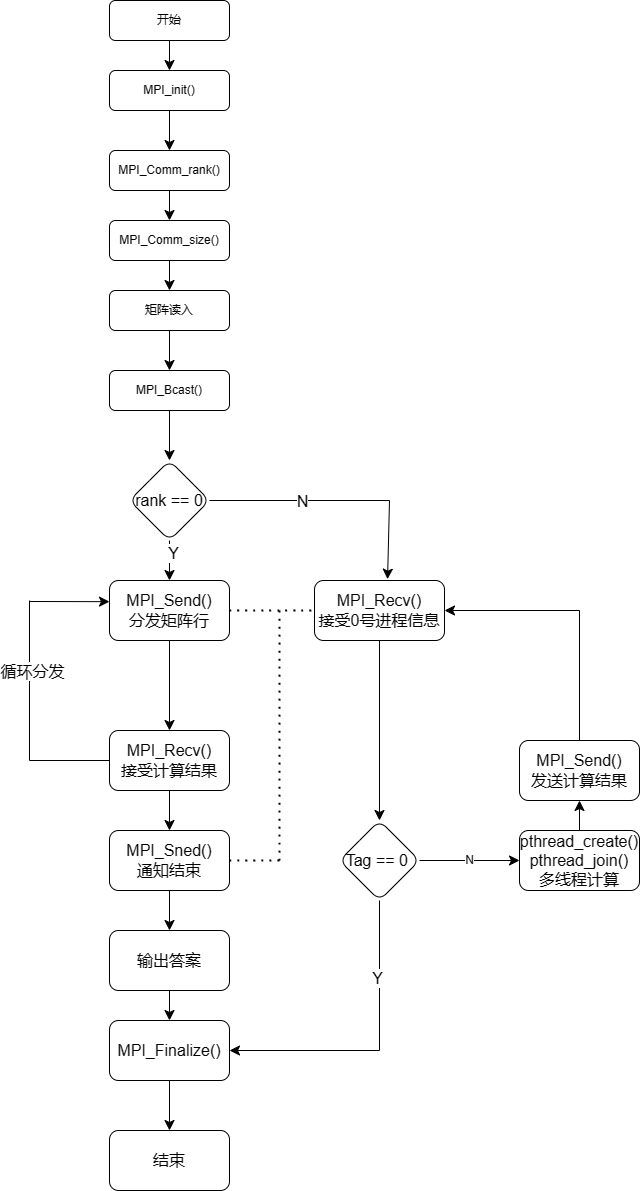

The diagram above was exported from draw.io. Its source (the exported page's mxGraphModel, read from the mxfile embedded in the PNG):
<mxGraphModel dx="2343" dy="1322" grid="1" gridSize="10" guides="1" tooltips="1" connect="1" arrows="1" fold="1" page="1" pageScale="1" pageWidth="827" pageHeight="1169" math="0" shadow="0">
  <root>
    <mxCell id="WIyWlLk6GJQsqaUBKTNV-0" />
    <mxCell id="WIyWlLk6GJQsqaUBKTNV-1" parent="WIyWlLk6GJQsqaUBKTNV-0" />
    <mxCell id="y2yPE-2E8iy_GQuQBq91-1" value="" style="edgeStyle=none;curved=1;rounded=0;orthogonalLoop=1;jettySize=auto;html=1;fontSize=12;startSize=8;endSize=8;" edge="1" parent="WIyWlLk6GJQsqaUBKTNV-1" source="WIyWlLk6GJQsqaUBKTNV-3" target="y2yPE-2E8iy_GQuQBq91-0">
      <mxGeometry relative="1" as="geometry" />
    </mxCell>
    <mxCell id="WIyWlLk6GJQsqaUBKTNV-3" value="开始" style="rounded=1;whiteSpace=wrap;html=1;fontSize=12;glass=0;strokeWidth=1;shadow=0;" parent="WIyWlLk6GJQsqaUBKTNV-1" vertex="1">
      <mxGeometry x="160" y="150" width="120" height="40" as="geometry" />
    </mxCell>
    <mxCell id="y2yPE-2E8iy_GQuQBq91-3" value="" style="edgeStyle=none;curved=1;rounded=0;orthogonalLoop=1;jettySize=auto;html=1;fontSize=12;startSize=8;endSize=8;" edge="1" parent="WIyWlLk6GJQsqaUBKTNV-1" source="y2yPE-2E8iy_GQuQBq91-0" target="y2yPE-2E8iy_GQuQBq91-2">
      <mxGeometry relative="1" as="geometry" />
    </mxCell>
    <mxCell id="y2yPE-2E8iy_GQuQBq91-0" value="MPI_init()" style="rounded=1;whiteSpace=wrap;html=1;fontSize=12;glass=0;strokeWidth=1;shadow=0;" vertex="1" parent="WIyWlLk6GJQsqaUBKTNV-1">
      <mxGeometry x="160" y="220" width="120" height="40" as="geometry" />
    </mxCell>
    <mxCell id="y2yPE-2E8iy_GQuQBq91-5" value="" style="edgeStyle=none;curved=1;rounded=0;orthogonalLoop=1;jettySize=auto;html=1;fontSize=12;startSize=8;endSize=8;" edge="1" parent="WIyWlLk6GJQsqaUBKTNV-1" source="y2yPE-2E8iy_GQuQBq91-2" target="y2yPE-2E8iy_GQuQBq91-4">
      <mxGeometry relative="1" as="geometry" />
    </mxCell>
    <mxCell id="y2yPE-2E8iy_GQuQBq91-2" value="MPI_Comm_rank()" style="rounded=1;whiteSpace=wrap;html=1;fontSize=12;glass=0;strokeWidth=1;shadow=0;" vertex="1" parent="WIyWlLk6GJQsqaUBKTNV-1">
      <mxGeometry x="160" y="300" width="120" height="40" as="geometry" />
    </mxCell>
    <mxCell id="y2yPE-2E8iy_GQuQBq91-7" value="" style="edgeStyle=none;curved=1;rounded=0;orthogonalLoop=1;jettySize=auto;html=1;fontSize=12;startSize=8;endSize=8;" edge="1" parent="WIyWlLk6GJQsqaUBKTNV-1" source="y2yPE-2E8iy_GQuQBq91-4" target="y2yPE-2E8iy_GQuQBq91-6">
      <mxGeometry relative="1" as="geometry" />
    </mxCell>
    <mxCell id="y2yPE-2E8iy_GQuQBq91-4" value="MPI_Comm_size()" style="rounded=1;whiteSpace=wrap;html=1;fontSize=12;glass=0;strokeWidth=1;shadow=0;" vertex="1" parent="WIyWlLk6GJQsqaUBKTNV-1">
      <mxGeometry x="160" y="370" width="120" height="40" as="geometry" />
    </mxCell>
    <mxCell id="y2yPE-2E8iy_GQuQBq91-9" value="" style="edgeStyle=none;curved=1;rounded=0;orthogonalLoop=1;jettySize=auto;html=1;fontSize=12;startSize=8;endSize=8;" edge="1" parent="WIyWlLk6GJQsqaUBKTNV-1" source="y2yPE-2E8iy_GQuQBq91-6" target="y2yPE-2E8iy_GQuQBq91-8">
      <mxGeometry relative="1" as="geometry" />
    </mxCell>
    <mxCell id="y2yPE-2E8iy_GQuQBq91-6" value="矩阵读入" style="rounded=1;whiteSpace=wrap;html=1;fontSize=12;glass=0;strokeWidth=1;shadow=0;" vertex="1" parent="WIyWlLk6GJQsqaUBKTNV-1">
      <mxGeometry x="160" y="440" width="120" height="40" as="geometry" />
    </mxCell>
    <mxCell id="y2yPE-2E8iy_GQuQBq91-11" value="" style="edgeStyle=none;curved=1;rounded=0;orthogonalLoop=1;jettySize=auto;html=1;fontSize=12;startSize=8;endSize=8;" edge="1" parent="WIyWlLk6GJQsqaUBKTNV-1" source="y2yPE-2E8iy_GQuQBq91-8" target="y2yPE-2E8iy_GQuQBq91-10">
      <mxGeometry relative="1" as="geometry" />
    </mxCell>
    <mxCell id="y2yPE-2E8iy_GQuQBq91-8" value="MPI_Bcast()" style="rounded=1;whiteSpace=wrap;html=1;fontSize=12;glass=0;strokeWidth=1;shadow=0;" vertex="1" parent="WIyWlLk6GJQsqaUBKTNV-1">
      <mxGeometry x="160" y="520" width="120" height="40" as="geometry" />
    </mxCell>
    <mxCell id="y2yPE-2E8iy_GQuQBq91-15" value="" style="edgeStyle=none;curved=1;rounded=0;orthogonalLoop=1;jettySize=auto;html=1;fontSize=12;startSize=8;endSize=8;" edge="1" parent="WIyWlLk6GJQsqaUBKTNV-1" source="y2yPE-2E8iy_GQuQBq91-10" target="y2yPE-2E8iy_GQuQBq91-14">
      <mxGeometry relative="1" as="geometry" />
    </mxCell>
    <mxCell id="y2yPE-2E8iy_GQuQBq91-37" value="Y" style="edgeLabel;html=1;align=center;verticalAlign=middle;resizable=0;points=[];fontSize=16;" vertex="1" connectable="0" parent="y2yPE-2E8iy_GQuQBq91-15">
      <mxGeometry x="-0.4139" y="3" relative="1" as="geometry">
        <mxPoint as="offset" />
      </mxGeometry>
    </mxCell>
    <mxCell id="y2yPE-2E8iy_GQuQBq91-10" value="rank == 0" style="rhombus;whiteSpace=wrap;html=1;rounded=1;glass=0;strokeWidth=1;shadow=0;fontSize=16;" vertex="1" parent="WIyWlLk6GJQsqaUBKTNV-1">
      <mxGeometry x="180" y="610" width="80" height="80" as="geometry" />
    </mxCell>
    <mxCell id="y2yPE-2E8iy_GQuQBq91-35" value="" style="edgeStyle=none;curved=1;rounded=0;orthogonalLoop=1;jettySize=auto;html=1;fontSize=12;startSize=8;endSize=8;" edge="1" parent="WIyWlLk6GJQsqaUBKTNV-1" source="y2yPE-2E8iy_GQuQBq91-12" target="y2yPE-2E8iy_GQuQBq91-34">
      <mxGeometry relative="1" as="geometry" />
    </mxCell>
    <mxCell id="y2yPE-2E8iy_GQuQBq91-12" value="MPI_Recv()&lt;br&gt;接受0号进程信息" style="whiteSpace=wrap;html=1;fontSize=16;rounded=1;glass=0;strokeWidth=1;shadow=0;" vertex="1" parent="WIyWlLk6GJQsqaUBKTNV-1">
      <mxGeometry x="365" y="730" width="130" height="60" as="geometry" />
    </mxCell>
    <mxCell id="y2yPE-2E8iy_GQuQBq91-17" value="" style="edgeStyle=none;curved=1;rounded=0;orthogonalLoop=1;jettySize=auto;html=1;fontSize=12;startSize=8;endSize=8;" edge="1" parent="WIyWlLk6GJQsqaUBKTNV-1" source="y2yPE-2E8iy_GQuQBq91-14" target="y2yPE-2E8iy_GQuQBq91-16">
      <mxGeometry relative="1" as="geometry" />
    </mxCell>
    <mxCell id="y2yPE-2E8iy_GQuQBq91-14" value="MPI_Send()&lt;br&gt;分发矩阵行" style="whiteSpace=wrap;html=1;fontSize=16;rounded=1;glass=0;strokeWidth=1;shadow=0;" vertex="1" parent="WIyWlLk6GJQsqaUBKTNV-1">
      <mxGeometry x="160" y="730" width="120" height="60" as="geometry" />
    </mxCell>
    <mxCell id="y2yPE-2E8iy_GQuQBq91-27" value="" style="edgeStyle=none;curved=1;rounded=0;orthogonalLoop=1;jettySize=auto;html=1;fontSize=12;startSize=8;endSize=8;" edge="1" parent="WIyWlLk6GJQsqaUBKTNV-1" source="y2yPE-2E8iy_GQuQBq91-16" target="y2yPE-2E8iy_GQuQBq91-26">
      <mxGeometry relative="1" as="geometry" />
    </mxCell>
    <mxCell id="y2yPE-2E8iy_GQuQBq91-16" value="MPI_Recv()&lt;br&gt;接受计算结果" style="whiteSpace=wrap;html=1;fontSize=16;rounded=1;glass=0;strokeWidth=1;shadow=0;" vertex="1" parent="WIyWlLk6GJQsqaUBKTNV-1">
      <mxGeometry x="160" y="880" width="120" height="60" as="geometry" />
    </mxCell>
    <mxCell id="y2yPE-2E8iy_GQuQBq91-21" value="" style="endArrow=none;html=1;rounded=0;fontSize=12;startSize=8;endSize=8;curved=1;exitX=0;exitY=0.5;exitDx=0;exitDy=0;" edge="1" parent="WIyWlLk6GJQsqaUBKTNV-1" source="y2yPE-2E8iy_GQuQBq91-16">
      <mxGeometry width="50" height="50" relative="1" as="geometry">
        <mxPoint x="230" y="850" as="sourcePoint" />
        <mxPoint x="80" y="910" as="targetPoint" />
      </mxGeometry>
    </mxCell>
    <mxCell id="y2yPE-2E8iy_GQuQBq91-22" value="" style="endArrow=none;html=1;rounded=0;fontSize=12;startSize=8;endSize=8;curved=1;" edge="1" parent="WIyWlLk6GJQsqaUBKTNV-1">
      <mxGeometry width="50" height="50" relative="1" as="geometry">
        <mxPoint x="80" y="910" as="sourcePoint" />
        <mxPoint x="80" y="750" as="targetPoint" />
      </mxGeometry>
    </mxCell>
    <mxCell id="y2yPE-2E8iy_GQuQBq91-24" value="循环分发" style="edgeLabel;html=1;align=center;verticalAlign=middle;resizable=0;points=[];fontSize=16;" vertex="1" connectable="0" parent="y2yPE-2E8iy_GQuQBq91-22">
      <mxGeometry x="0.1216" y="-2" relative="1" as="geometry">
        <mxPoint as="offset" />
      </mxGeometry>
    </mxCell>
    <mxCell id="y2yPE-2E8iy_GQuQBq91-23" value="" style="endArrow=classic;html=1;rounded=0;fontSize=12;startSize=8;endSize=8;curved=1;entryX=0.011;entryY=0.372;entryDx=0;entryDy=0;entryPerimeter=0;" edge="1" parent="WIyWlLk6GJQsqaUBKTNV-1">
      <mxGeometry width="50" height="50" relative="1" as="geometry">
        <mxPoint x="80" y="751" as="sourcePoint" />
        <mxPoint x="160" y="751.16" as="targetPoint" />
      </mxGeometry>
    </mxCell>
    <mxCell id="y2yPE-2E8iy_GQuQBq91-29" value="" style="edgeStyle=none;curved=1;rounded=0;orthogonalLoop=1;jettySize=auto;html=1;fontSize=12;startSize=8;endSize=8;" edge="1" parent="WIyWlLk6GJQsqaUBKTNV-1" source="y2yPE-2E8iy_GQuQBq91-26" target="y2yPE-2E8iy_GQuQBq91-28">
      <mxGeometry relative="1" as="geometry" />
    </mxCell>
    <mxCell id="y2yPE-2E8iy_GQuQBq91-26" value="MPI_Sned()&lt;br&gt;通知结束" style="whiteSpace=wrap;html=1;fontSize=16;rounded=1;glass=0;strokeWidth=1;shadow=0;" vertex="1" parent="WIyWlLk6GJQsqaUBKTNV-1">
      <mxGeometry x="160" y="980" width="120" height="60" as="geometry" />
    </mxCell>
    <mxCell id="y2yPE-2E8iy_GQuQBq91-31" value="" style="edgeStyle=none;curved=1;rounded=0;orthogonalLoop=1;jettySize=auto;html=1;fontSize=12;startSize=8;endSize=8;" edge="1" parent="WIyWlLk6GJQsqaUBKTNV-1" source="y2yPE-2E8iy_GQuQBq91-28" target="y2yPE-2E8iy_GQuQBq91-30">
      <mxGeometry relative="1" as="geometry" />
    </mxCell>
    <mxCell id="y2yPE-2E8iy_GQuQBq91-28" value="输出答案" style="whiteSpace=wrap;html=1;fontSize=16;rounded=1;glass=0;strokeWidth=1;shadow=0;" vertex="1" parent="WIyWlLk6GJQsqaUBKTNV-1">
      <mxGeometry x="160" y="1080" width="120" height="60" as="geometry" />
    </mxCell>
    <mxCell id="y2yPE-2E8iy_GQuQBq91-54" value="" style="edgeStyle=none;curved=1;rounded=0;orthogonalLoop=1;jettySize=auto;html=1;fontSize=12;startSize=8;endSize=8;" edge="1" parent="WIyWlLk6GJQsqaUBKTNV-1" source="y2yPE-2E8iy_GQuQBq91-30" target="y2yPE-2E8iy_GQuQBq91-53">
      <mxGeometry relative="1" as="geometry" />
    </mxCell>
    <mxCell id="y2yPE-2E8iy_GQuQBq91-30" value="MPI_Finalize()" style="whiteSpace=wrap;html=1;fontSize=16;rounded=1;glass=0;strokeWidth=1;shadow=0;" vertex="1" parent="WIyWlLk6GJQsqaUBKTNV-1">
      <mxGeometry x="160" y="1170" width="120" height="60" as="geometry" />
    </mxCell>
    <mxCell id="y2yPE-2E8iy_GQuQBq91-32" value="" style="endArrow=none;html=1;rounded=0;fontSize=12;startSize=8;endSize=8;curved=1;exitX=1;exitY=0.5;exitDx=0;exitDy=0;" edge="1" parent="WIyWlLk6GJQsqaUBKTNV-1" source="y2yPE-2E8iy_GQuQBq91-10">
      <mxGeometry width="50" height="50" relative="1" as="geometry">
        <mxPoint x="390" y="830" as="sourcePoint" />
        <mxPoint x="440" y="650" as="targetPoint" />
      </mxGeometry>
    </mxCell>
    <mxCell id="y2yPE-2E8iy_GQuQBq91-36" value="N" style="edgeLabel;html=1;align=center;verticalAlign=middle;resizable=0;points=[];fontSize=16;" vertex="1" connectable="0" parent="y2yPE-2E8iy_GQuQBq91-32">
      <mxGeometry x="0.0191" relative="1" as="geometry">
        <mxPoint as="offset" />
      </mxGeometry>
    </mxCell>
    <mxCell id="y2yPE-2E8iy_GQuQBq91-33" value="" style="endArrow=classic;html=1;rounded=0;fontSize=12;startSize=8;endSize=8;curved=1;entryX=0.562;entryY=-0.022;entryDx=0;entryDy=0;entryPerimeter=0;" edge="1" parent="WIyWlLk6GJQsqaUBKTNV-1" target="y2yPE-2E8iy_GQuQBq91-12">
      <mxGeometry width="50" height="50" relative="1" as="geometry">
        <mxPoint x="440" y="650" as="sourcePoint" />
        <mxPoint x="440" y="720" as="targetPoint" />
      </mxGeometry>
    </mxCell>
    <mxCell id="y2yPE-2E8iy_GQuQBq91-42" value="N" style="edgeStyle=none;curved=1;rounded=0;orthogonalLoop=1;jettySize=auto;html=1;fontSize=12;startSize=8;endSize=8;" edge="1" parent="WIyWlLk6GJQsqaUBKTNV-1" source="y2yPE-2E8iy_GQuQBq91-34" target="y2yPE-2E8iy_GQuQBq91-41">
      <mxGeometry relative="1" as="geometry" />
    </mxCell>
    <mxCell id="y2yPE-2E8iy_GQuQBq91-34" value="Tag == 0&amp;nbsp;" style="rhombus;whiteSpace=wrap;html=1;fontSize=16;rounded=1;glass=0;strokeWidth=1;shadow=0;" vertex="1" parent="WIyWlLk6GJQsqaUBKTNV-1">
      <mxGeometry x="390" y="970" width="80" height="80" as="geometry" />
    </mxCell>
    <mxCell id="y2yPE-2E8iy_GQuQBq91-38" value="" style="endArrow=none;html=1;rounded=0;fontSize=12;startSize=8;endSize=8;curved=1;entryX=0.5;entryY=1;entryDx=0;entryDy=0;" edge="1" parent="WIyWlLk6GJQsqaUBKTNV-1" target="y2yPE-2E8iy_GQuQBq91-34">
      <mxGeometry width="50" height="50" relative="1" as="geometry">
        <mxPoint x="430" y="1200" as="sourcePoint" />
        <mxPoint x="350" y="860" as="targetPoint" />
      </mxGeometry>
    </mxCell>
    <mxCell id="y2yPE-2E8iy_GQuQBq91-52" value="Y" style="edgeLabel;html=1;align=center;verticalAlign=middle;resizable=0;points=[];fontSize=16;" vertex="1" connectable="0" parent="y2yPE-2E8iy_GQuQBq91-38">
      <mxGeometry x="-0.0272" y="3" relative="1" as="geometry">
        <mxPoint as="offset" />
      </mxGeometry>
    </mxCell>
    <mxCell id="y2yPE-2E8iy_GQuQBq91-39" value="" style="endArrow=classic;html=1;rounded=0;fontSize=12;startSize=8;endSize=8;curved=1;entryX=1;entryY=0.5;entryDx=0;entryDy=0;" edge="1" parent="WIyWlLk6GJQsqaUBKTNV-1" target="y2yPE-2E8iy_GQuQBq91-30">
      <mxGeometry width="50" height="50" relative="1" as="geometry">
        <mxPoint x="430" y="1200" as="sourcePoint" />
        <mxPoint x="350" y="860" as="targetPoint" />
      </mxGeometry>
    </mxCell>
    <mxCell id="y2yPE-2E8iy_GQuQBq91-40" value="" style="endArrow=none;dashed=1;html=1;dashPattern=1 3;strokeWidth=2;rounded=0;fontSize=12;startSize=8;endSize=8;curved=1;exitX=1;exitY=0.5;exitDx=0;exitDy=0;entryX=0;entryY=0.5;entryDx=0;entryDy=0;" edge="1" parent="WIyWlLk6GJQsqaUBKTNV-1" source="y2yPE-2E8iy_GQuQBq91-14" target="y2yPE-2E8iy_GQuQBq91-12">
      <mxGeometry width="50" height="50" relative="1" as="geometry">
        <mxPoint x="400" y="880" as="sourcePoint" />
        <mxPoint x="450" y="830" as="targetPoint" />
      </mxGeometry>
    </mxCell>
    <mxCell id="y2yPE-2E8iy_GQuQBq91-44" value="" style="edgeStyle=none;curved=1;rounded=0;orthogonalLoop=1;jettySize=auto;html=1;fontSize=12;startSize=8;endSize=8;" edge="1" parent="WIyWlLk6GJQsqaUBKTNV-1" source="y2yPE-2E8iy_GQuQBq91-41" target="y2yPE-2E8iy_GQuQBq91-43">
      <mxGeometry relative="1" as="geometry" />
    </mxCell>
    <mxCell id="y2yPE-2E8iy_GQuQBq91-41" value="pthread_create()&lt;br&gt;pthread_join()&lt;br&gt;多线程计算" style="whiteSpace=wrap;html=1;fontSize=16;rounded=1;glass=0;strokeWidth=1;shadow=0;" vertex="1" parent="WIyWlLk6GJQsqaUBKTNV-1">
      <mxGeometry x="570" y="980" width="120" height="60" as="geometry" />
    </mxCell>
    <mxCell id="y2yPE-2E8iy_GQuQBq91-43" value="MPI_Send()&lt;br&gt;发送计算结果" style="whiteSpace=wrap;html=1;fontSize=16;rounded=1;glass=0;strokeWidth=1;shadow=0;" vertex="1" parent="WIyWlLk6GJQsqaUBKTNV-1">
      <mxGeometry x="570" y="890" width="120" height="60" as="geometry" />
    </mxCell>
    <mxCell id="y2yPE-2E8iy_GQuQBq91-48" value="" style="endArrow=none;html=1;rounded=0;fontSize=12;startSize=8;endSize=8;curved=1;exitX=0.5;exitY=0;exitDx=0;exitDy=0;" edge="1" parent="WIyWlLk6GJQsqaUBKTNV-1" source="y2yPE-2E8iy_GQuQBq91-43">
      <mxGeometry width="50" height="50" relative="1" as="geometry">
        <mxPoint x="470" y="880" as="sourcePoint" />
        <mxPoint x="630" y="760" as="targetPoint" />
      </mxGeometry>
    </mxCell>
    <mxCell id="y2yPE-2E8iy_GQuQBq91-49" value="" style="endArrow=classic;html=1;rounded=0;fontSize=12;startSize=8;endSize=8;curved=1;entryX=1;entryY=0.5;entryDx=0;entryDy=0;" edge="1" parent="WIyWlLk6GJQsqaUBKTNV-1" target="y2yPE-2E8iy_GQuQBq91-12">
      <mxGeometry width="50" height="50" relative="1" as="geometry">
        <mxPoint x="630" y="760" as="sourcePoint" />
        <mxPoint x="520" y="830" as="targetPoint" />
      </mxGeometry>
    </mxCell>
    <mxCell id="y2yPE-2E8iy_GQuQBq91-50" value="" style="endArrow=none;dashed=1;html=1;dashPattern=1 3;strokeWidth=2;rounded=0;fontSize=12;startSize=8;endSize=8;curved=1;exitX=1;exitY=0.5;exitDx=0;exitDy=0;" edge="1" parent="WIyWlLk6GJQsqaUBKTNV-1" source="y2yPE-2E8iy_GQuQBq91-26">
      <mxGeometry width="50" height="50" relative="1" as="geometry">
        <mxPoint x="450" y="750" as="sourcePoint" />
        <mxPoint x="330" y="1010" as="targetPoint" />
      </mxGeometry>
    </mxCell>
    <mxCell id="y2yPE-2E8iy_GQuQBq91-51" value="" style="endArrow=none;dashed=1;html=1;dashPattern=1 3;strokeWidth=2;rounded=0;fontSize=12;startSize=8;endSize=8;curved=1;" edge="1" parent="WIyWlLk6GJQsqaUBKTNV-1">
      <mxGeometry width="50" height="50" relative="1" as="geometry">
        <mxPoint x="330" y="1010" as="sourcePoint" />
        <mxPoint x="330" y="760" as="targetPoint" />
      </mxGeometry>
    </mxCell>
    <mxCell id="y2yPE-2E8iy_GQuQBq91-53" value="结束" style="whiteSpace=wrap;html=1;fontSize=16;rounded=1;glass=0;strokeWidth=1;shadow=0;" vertex="1" parent="WIyWlLk6GJQsqaUBKTNV-1">
      <mxGeometry x="160" y="1280" width="120" height="60" as="geometry" />
    </mxCell>
  </root>
</mxGraphModel>